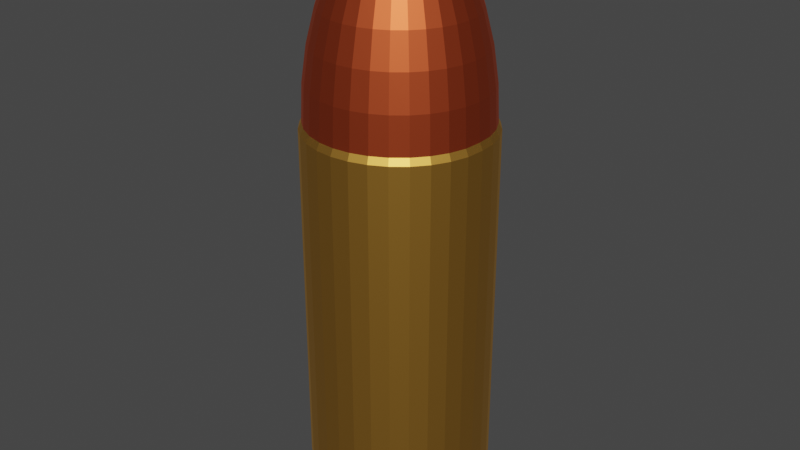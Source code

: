 # Source: bullet.blend  (saved by Blender 2.90.8; exported with 4.5.12 LTS)
import bpy
from mathutils import Matrix  # noqa: F401  (used for matrix-valued properties, if any)

bpy.ops.wm.read_factory_settings(use_empty=True)
scene = bpy.context.scene
scene.name = 'Scene'

# ---- collections
col_collection = bpy.data.collections.new('Collection'); scene.collection.children.link(col_collection)

# ---- materials (node trees are filled in below, after node groups)
mat_material_001 = bpy.data.materials.new('Material.001')
mat_material_001.use_transparent_shadow = False
mat_material_002 = bpy.data.materials.new('Material.002')
mat_material_002.use_transparent_shadow = False
mat_material_003 = bpy.data.materials.new('Material.003')
mat_material_003.use_transparent_shadow = False

# ---- material node trees
mat_material_001.use_nodes = True; mat_material_001.node_tree.nodes.clear()
_N = mat_material_001.node_tree.nodes; _L = mat_material_001.node_tree.links
n0 = _N.new('ShaderNodeBsdfPrincipled'); n0.name = 'Principled BSDF'; n0.location = (10, 300)
n0.distribution = 'GGX'
n0.subsurface_method = 'BURLEY'
n0.inputs[0].default_value = (0.8, 0.411, 0.07429, 1.0)
n0.inputs[1].default_value = 1.0
n0.inputs[3].default_value = 1.45
n0.inputs[27].default_value = (0.0, 0.0, 0.0, 1.0)
n0.inputs[28].default_value = 1.0
n1 = _N.new('ShaderNodeOutputMaterial'); n1.name = 'Material Output'; n1.location = (300, 300)
_L.new(n0.outputs[0], n1.inputs[0])
n1.is_active_output = True
mat_material_002.use_nodes = True; mat_material_002.node_tree.nodes.clear()
_N = mat_material_002.node_tree.nodes; _L = mat_material_002.node_tree.links
n0 = _N.new('ShaderNodeBsdfPrincipled'); n0.name = 'Principled BSDF'; n0.location = (10, 300)
n0.distribution = 'GGX'
n0.subsurface_method = 'BURLEY'
n0.inputs[1].default_value = 1.0
n0.inputs[3].default_value = 1.45
n0.inputs[27].default_value = (0.0, 0.0, 0.0, 1.0)
n0.inputs[28].default_value = 1.0
n1 = _N.new('ShaderNodeOutputMaterial'); n1.name = 'Material Output'; n1.location = (300, 300)
_L.new(n0.outputs[0], n1.inputs[0])
n1.is_active_output = True
mat_material_003.use_nodes = True; mat_material_003.node_tree.nodes.clear()
_N = mat_material_003.node_tree.nodes; _L = mat_material_003.node_tree.links
n0 = _N.new('ShaderNodeBsdfPrincipled'); n0.name = 'Principled BSDF'; n0.location = (10, 300)
n0.distribution = 'GGX'
n0.subsurface_method = 'BURLEY'
n0.inputs[0].default_value = (0.8, 0.1297, 0.04404, 1.0)
n0.inputs[1].default_value = 1.0
n0.inputs[3].default_value = 1.45
n0.inputs[27].default_value = (0.0, 0.0, 0.0, 1.0)
n0.inputs[28].default_value = 1.0
n1 = _N.new('ShaderNodeOutputMaterial'); n1.name = 'Material Output'; n1.location = (300, 300)
_L.new(n0.outputs[0], n1.inputs[0])
n1.is_active_output = True

# ---- world
world_world = bpy.data.worlds.new('World'); scene.world = world_world
world_world.use_nodes = True; world_world.node_tree.nodes.clear()
_N = world_world.node_tree.nodes; _L = world_world.node_tree.links
n0 = _N.new('ShaderNodeOutputWorld'); n0.name = 'World Output'; n0.location = (300, 300)
n1 = _N.new('ShaderNodeBackground'); n1.name = 'Background'; n1.location = (10, 300)
n1.inputs[0].default_value = (0.05088, 0.05088, 0.05088, 1.0)
_L.new(n1.outputs[0], n0.inputs[0])
n0.is_active_output = True
world_world.color = (0.05088, 0.05088, 0.05088)
world_world.use_sun_shadow = False
world_world.sun_shadow_jitter_overblur = 0.0

# ---- meshes
me_cylinder = bpy.data.meshes.new('Cylinder')
me_cylinder.from_pydata([(4.258e-08, 0.2049, -0.4834), (4.258e-08, 0.2049, 0.3128), (0.03998, 0.201, -0.4834), (0.03998, 0.201, 0.3128), (0.07843, 0.1893, -0.4834), (0.07843, 0.1893, 0.3128), (0.1139, 0.1704, -0.4834), (0.1139, 0.1704, 0.3128), (0.1449, 0.1449, -0.4834), (0.1449, 0.1449, 0.3128), (0.1704, 0.1139, -0.4834), (0.1704, 0.1139, 0.3128), (0.1893, 0.07843, -0.4834), (0.1893, 0.07843, 0.3128), (0.201, 0.03998, -0.4834), (0.201, 0.03998, 0.3128), (0.2049, 2.687e-07, -0.4834), (0.201, -0.03998, -0.4834), (0.201, -0.03998, 0.3128), (0.1893, -0.07843, -0.4834), (0.1893, -0.07843, 0.3128), (0.1704, -0.1139, -0.4834), (0.1704, -0.1139, 0.3128), (0.1449, -0.1449, -0.4834), (0.1449, -0.1449, 0.3128), (0.1139, -0.1704, -0.4834), (0.1139, -0.1704, 0.3128), (0.07843, -0.1893, -0.4834), (0.07843, -0.1893, 0.3128), (0.03998, -0.201, -0.4834), (0.03998, -0.201, 0.3128), (-2.42e-08, -0.2049, -0.4834), (-2.42e-08, -0.2049, 0.3128), (-0.03998, -0.201, -0.4834), (-0.03998, -0.201, 0.3128), (-0.07843, -0.1893, -0.4834), (-0.07843, -0.1893, 0.3128), (-0.1139, -0.1704, -0.4834), (-0.1139, -0.1704, 0.3128), (-0.1449, -0.1449, -0.4834), (-0.1449, -0.1449, 0.3128), (-0.1704, -0.1139, -0.4834), (-0.1704, -0.1139, 0.3128), (-0.1893, -0.07843, -0.4834), (-0.1893, -0.07843, 0.3128), (-0.201, -0.03998, -0.4834), (-0.201, -0.03998, 0.3128), (-0.2049, 4.511e-07, -0.4834), (-0.201, 0.03998, -0.4834), (-0.201, 0.03998, 0.3128), (-0.1893, 0.07843, -0.4834), (-0.1893, 0.07843, 0.3128), (-0.1704, 0.1139, -0.4834), (-0.1704, 0.1139, 0.3128), (-0.1449, 0.1449, -0.4834), (-0.1449, 0.1449, 0.3128), (-0.1139, 0.1704, -0.4834), (-0.1139, 0.1704, 0.3128), (-0.07843, 0.1893, -0.4834), (-0.07843, 0.1893, 0.3128), (-0.03998, 0.201, -0.4834), (-0.03998, 0.201, 0.3128), (0.2049, -2.372e-07, 0.3139), (0.03998, 0.201, -0.5699), (0.07843, 0.1893, -0.5699), (0.1139, 0.1704, -0.5699), (0.1449, 0.1449, -0.5699), (0.1704, 0.1139, -0.5699), (0.1893, 0.07843, -0.5699), (0.201, 0.03998, -0.5699), (0.2049, 2.69e-07, -0.5699), (0.201, -0.03998, -0.5699), (0.1893, -0.07843, -0.5699), (0.1704, -0.1139, -0.5699), (0.1449, -0.1449, -0.5699), (0.1139, -0.1704, -0.5699), (0.07843, -0.1893, -0.5699), (0.03998, -0.201, -0.5699), (-1.594e-08, -0.2049, -0.5699), (-0.03998, -0.201, -0.5699), (-0.07843, -0.1893, -0.5699), (-0.1139, -0.1704, -0.5699), (-0.1449, -0.1449, -0.5699), (-0.1704, -0.1139, -0.5699), (-0.1893, -0.07843, -0.5699), (-0.201, -0.03998, -0.5699), (-0.2049, 4.514e-07, -0.5699), (-0.201, 0.03998, -0.5699), (-0.1893, 0.07843, -0.5699), (-0.1704, 0.1139, -0.5699), (-0.1449, 0.1449, -0.5699), (-0.1139, 0.1704, -0.5699), (-0.07843, 0.1893, -0.5699), (5.084e-08, 0.2049, -0.5699), (-0.03998, 0.201, -0.5699), (-0.03998, 0.201, -0.5496), (-0.07843, 0.1893, -0.5496), (-0.1139, 0.1704, -0.5496), (-0.1449, 0.1449, -0.5496), (-0.1704, 0.1139, -0.5496), (-0.1893, 0.07843, -0.5496), (-0.201, 0.03998, -0.5496), (-0.2049, 4.514e-07, -0.5496), (-0.201, -0.03998, -0.5496), (-0.1893, -0.07843, -0.5496), (-0.1704, -0.1139, -0.5496), (-0.1449, -0.1449, -0.5496), (-0.1139, -0.1704, -0.5496), (-0.07843, -0.1893, -0.5496), (-0.03998, -0.201, -0.5496), (-1.738e-08, -0.2049, -0.5496), (0.03998, -0.201, -0.5496), (0.07843, -0.1893, -0.5496), (0.1139, -0.1704, -0.5496), (0.1449, -0.1449, -0.5496), (0.1704, -0.1139, -0.5496), (0.1893, -0.07843, -0.5496), (0.201, -0.03998, -0.5496), (0.2049, 2.69e-07, -0.5496), (0.201, 0.03998, -0.5496), (0.1893, 0.07843, -0.5496), (0.1704, 0.1139, -0.5496), (0.1449, 0.1449, -0.5496), (0.1139, 0.1704, -0.5496), (0.07843, 0.1893, -0.5496), (0.03998, 0.201, -0.5496), (4.94e-08, 0.2049, -0.5496), (0.03734, 0.1877, -0.5305), (0.07325, 0.1768, -0.5305), (0.1063, 0.1592, -0.5305), (0.1353, 0.1353, -0.5305), (0.1591, 0.1063, -0.5305), (0.1768, 0.07325, -0.5305), (0.1877, 0.03734, -0.5305), (0.1914, 2.721e-07, -0.5305), (0.1877, -0.03734, -0.5305), (0.1768, -0.07325, -0.5305), (0.1591, -0.1063, -0.5305), (0.1353, -0.1353, -0.5305), (0.1063, -0.1591, -0.5305), (0.07325, -0.1768, -0.5305), (0.03734, -0.1877, -0.5305), (-0.2049, -1.883e-07, 0.3139), (-1.157e-08, -0.1914, -0.5305), (-0.03734, -0.1877, -0.5305), (-0.07325, -0.1768, -0.5305), (-0.1063, -0.1591, -0.5305), (-0.1353, -0.1353, -0.5305), (-0.1591, -0.1063, -0.5305), (-0.1768, -0.07325, -0.5305), (-0.1877, -0.03734, -0.5305), (-0.1914, 4.425e-07, -0.5305), (-0.1877, 0.03734, -0.5305), (-0.1768, 0.07325, -0.5305), (-0.1591, 0.1063, -0.5305), (-0.1353, 0.1353, -0.5305), (-0.1063, 0.1592, -0.5305), (-0.07325, 0.1768, -0.5305), (5.08e-08, 0.1914, -0.5305), (-0.03734, 0.1877, -0.5305), (-0.03734, 0.1877, -0.5089), (-0.07325, 0.1768, -0.5089), (-0.1063, 0.1592, -0.5089), (-0.1353, 0.1353, -0.5089), (-0.1591, 0.1063, -0.5089), (-0.1768, 0.07325, -0.5089), (-0.1877, 0.03734, -0.5089), (-0.1914, 4.425e-07, -0.5089), (-0.1877, -0.03734, -0.5089), (-0.1768, -0.07325, -0.5089), (-0.1591, -0.1063, -0.5089), (-0.1353, -0.1353, -0.5089), (-0.1063, -0.1591, -0.5089), (-0.07325, -0.1768, -0.5089), (-0.03734, -0.1877, -0.5089), (-1.632e-08, -0.1914, -0.5089), (0.03734, -0.1877, -0.5089), (0.07325, -0.1768, -0.5089), (0.1063, -0.1591, -0.5089), (0.1353, -0.1353, -0.5089), (0.1591, -0.1063, -0.5089), (0.1768, -0.07325, -0.5089), (0.1877, -0.03734, -0.5089), (0.1914, 2.721e-07, -0.5089), (0.1877, 0.03734, -0.5089), (0.1768, 0.07325, -0.5089), (0.1591, 0.1063, -0.5089), (0.1353, 0.1353, -0.5089), (0.1063, 0.1592, -0.5089), (0.07325, 0.1768, -0.5089), (0.03734, 0.1877, -0.5089), (4.605e-08, 0.1914, -0.5089), (0.03853, 0.1937, 0.3274), (3.785e-08, 0.1975, 0.3274), (0.07557, 0.1825, 0.3274), (0.1097, 0.1642, 0.3274), (0.1396, 0.1396, 0.3274), (0.1642, 0.1097, 0.3274), (0.1825, 0.07557, 0.3274), (0.1937, 0.03853, 0.3274), (0.1825, -0.07557, 0.3274), (0.1937, -0.03853, 0.3274), (0.1642, -0.1097, 0.3274), (0.1396, -0.1396, 0.3274), (0.1097, -0.1642, 0.3274), (0.07557, -0.1825, 0.3274), (0.03853, -0.1937, 0.3274), (-2.65e-08, -0.1975, 0.3274), (-0.03853, -0.1937, 0.3274), (-0.07557, -0.1825, 0.3274), (-0.1097, -0.1642, 0.3274), (-0.1396, -0.1396, 0.3274), (-0.1642, -0.1097, 0.3274), (-0.1825, -0.07557, 0.3274), (-0.1937, -0.03853, 0.3274), (-0.1825, 0.07557, 0.3274), (-0.1937, 0.03853, 0.3274), (-0.1642, 0.1097, 0.3274), (-0.1396, 0.1396, 0.3274), (-0.1097, 0.1642, 0.3274), (-0.07557, 0.1825, 0.3274), (-0.03853, 0.1937, 0.3274), (7.718e-08, 0.03853, 0.7374), (7.718e-08, 0.07557, 0.7136), (7.718e-08, 0.1097, 0.6751), (7.718e-08, 0.1396, 0.6232), (7.718e-08, 0.1642, 0.56), (7.718e-08, 0.1825, 0.4879), (7.718e-08, 0.1937, 0.4097), (0.007516, 0.03779, 0.7374), (0.01474, 0.07412, 0.7136), (0.0214, 0.1076, 0.6751), (0.02724, 0.137, 0.6232), (0.03203, 0.161, 0.56), (0.03559, 0.1789, 0.4879), (0.03779, 0.19, 0.4097), (0.01474, 0.03559, 0.7374), (0.02892, 0.06982, 0.7136), (0.04199, 0.1014, 0.6751), (0.05344, 0.129, 0.6232), (0.06284, 0.1517, 0.56), (0.06982, 0.1686, 0.4879), (0.07412, 0.1789, 0.4097), (0.0214, 0.03203, 0.7374), (0.04199, 0.06284, 0.7136), (0.06096, 0.09123, 0.6751), (0.07758, 0.1161, 0.6232), (0.09123, 0.1365, 0.56), (0.1014, 0.1517, 0.4879), (0.1076, 0.161, 0.4097), (0.02724, 0.02724, 0.7374), (0.05344, 0.05344, 0.7136), (0.07758, 0.07758, 0.6751), (0.09874, 0.09874, 0.6232), (0.1161, 0.1161, 0.56), (0.129, 0.129, 0.4879), (0.137, 0.137, 0.4097), (0.03203, 0.0214, 0.7374), (0.06284, 0.04199, 0.7136), (0.09123, 0.06096, 0.6751), (0.1161, 0.07758, 0.6232), (0.1365, 0.09123, 0.56), (0.1517, 0.1014, 0.4879), (0.161, 0.1076, 0.4097), (0.03559, 0.01474, 0.7374), (0.06982, 0.02892, 0.7136), (0.1014, 0.04199, 0.6751), (0.129, 0.05344, 0.6232), (0.1517, 0.06284, 0.56), (0.1686, 0.06982, 0.4879), (0.1789, 0.07412, 0.4097), (0.03779, 0.007516, 0.7374), (0.07412, 0.01474, 0.7136), (0.1076, 0.0214, 0.6751), (0.137, 0.02724, 0.6232), (0.161, 0.03203, 0.56), (0.1789, 0.03559, 0.4879), (0.19, 0.03779, 0.4097), (0.03853, -2.231e-07, 0.7374), (0.07557, -2.216e-07, 0.7136), (0.1097, -2.201e-07, 0.6751), (0.1396, -2.216e-07, 0.6232), (0.1642, -2.246e-07, 0.56), (0.1825, -2.128e-07, 0.4879), (0.1937, -2.363e-07, 0.4097), (0.1975, -2.334e-07, 0.3283), (0.03779, -0.007517, 0.7374), (0.07412, -0.01474, 0.7136), (0.1076, -0.0214, 0.6751), (0.137, -0.02724, 0.6232), (0.161, -0.03203, 0.56), (0.1789, -0.03559, 0.4879), (0.19, -0.03779, 0.4097), (0.03559, -0.01474, 0.7374), (0.06982, -0.02892, 0.7136), (0.1014, -0.04199, 0.6751), (0.129, -0.05344, 0.6232), (0.1517, -0.06284, 0.56), (0.1686, -0.06982, 0.4879), (0.1789, -0.07412, 0.4097), (0.03203, -0.0214, 0.7374), (0.06284, -0.04199, 0.7136), (0.09123, -0.06096, 0.6751), (0.1161, -0.07758, 0.6232), (0.1365, -0.09123, 0.56), (0.1517, -0.1014, 0.4879), (0.161, -0.1076, 0.4097), (0.02724, -0.02724, 0.7374), (0.05344, -0.05344, 0.7136), (0.07758, -0.07758, 0.6751), (0.09874, -0.09874, 0.6232), (0.1161, -0.1161, 0.56), (0.129, -0.129, 0.4879), (0.137, -0.137, 0.4097), (0.0214, -0.03203, 0.7374), (0.04199, -0.06284, 0.7136), (0.06096, -0.09123, 0.6751), (0.07758, -0.1161, 0.6232), (0.09123, -0.1365, 0.56), (0.1014, -0.1517, 0.4879), (0.1076, -0.161, 0.4097), (0.01474, -0.03559, 0.7374), (0.02892, -0.06982, 0.7136), (0.04199, -0.1014, 0.6751), (0.05344, -0.129, 0.6232), (0.06284, -0.1517, 0.56), (0.06982, -0.1686, 0.4879), (0.07412, -0.1789, 0.4097), (0.007516, -0.03779, 0.7374), (0.01474, -0.07412, 0.7136), (0.0214, -0.1076, 0.6751), (0.02724, -0.137, 0.6232), (0.03203, -0.161, 0.56), (0.03559, -0.1789, 0.4879), (0.03779, -0.19, 0.4097), (7.575e-08, -0.03853, 0.7374), (8.532e-08, -0.07557, 0.7136), (8.237e-08, -0.1097, 0.6751), (7.207e-08, -0.1396, 0.6232), (6.03e-08, -0.1642, 0.56), (8.973e-08, -0.1825, 0.4879), (6.03e-08, -0.1937, 0.4097), (-0.007516, -0.03779, 0.7374), (-0.01474, -0.07412, 0.7136), (-0.0214, -0.1076, 0.6751), (-0.02724, -0.137, 0.6232), (-0.03203, -0.161, 0.56), (-0.03559, -0.1789, 0.4879), (-0.03779, -0.19, 0.4097), (-0.01474, -0.03559, 0.7374), (-0.02892, -0.06982, 0.7136), (-0.04199, -0.1014, 0.6751), (-0.05344, -0.129, 0.6232), (-0.06284, -0.1517, 0.56), (-0.06982, -0.1686, 0.4879), (-0.07412, -0.1789, 0.4097), (-0.0214, -0.03203, 0.7374), (-0.04199, -0.06284, 0.7136), (-0.06096, -0.09123, 0.6751), (-0.07758, -0.1161, 0.6232), (-0.09123, -0.1365, 0.56), (-0.1014, -0.1517, 0.4879), (-0.1076, -0.161, 0.4097), (3.168e-08, -2.684e-07, 0.7454), (-0.02724, -0.02724, 0.7374), (-0.05344, -0.05344, 0.7136), (-0.07758, -0.07758, 0.6751), (-0.09874, -0.09874, 0.6232), (-0.1161, -0.1161, 0.56), (-0.129, -0.129, 0.4879), (-0.137, -0.137, 0.4097), (-0.03203, -0.0214, 0.7374), (-0.06284, -0.04199, 0.7136), (-0.09123, -0.06096, 0.6751), (-0.1161, -0.07758, 0.6232), (-0.1365, -0.09123, 0.56), (-0.1517, -0.1014, 0.4879), (-0.161, -0.1076, 0.4097), (-0.03559, -0.01474, 0.7374), (-0.06982, -0.02892, 0.7136), (-0.1014, -0.04199, 0.6751), (-0.129, -0.05344, 0.6232), (-0.1517, -0.06284, 0.56), (-0.1686, -0.06982, 0.4879), (-0.1789, -0.07412, 0.4097), (-0.03779, -0.007517, 0.7374), (-0.07412, -0.01474, 0.7136), (-0.1076, -0.0214, 0.6751), (-0.137, -0.02724, 0.6232), (-0.161, -0.03203, 0.56), (-0.1789, -0.03559, 0.4879), (-0.19, -0.03779, 0.4097), (-0.03853, -2.201e-07, 0.7374), (-0.07557, -2.143e-07, 0.7136), (-0.1097, -2.143e-07, 0.6751), (-0.1396, -1.951e-07, 0.6232), (-0.1642, -1.863e-07, 0.56), (-0.1825, -2.216e-07, 0.4879), (-0.1937, -1.775e-07, 0.4097), (-0.1975, -1.863e-07, 0.3283), (-0.03779, 0.007516, 0.7374), (-0.07412, 0.01474, 0.7136), (-0.1076, 0.0214, 0.6751), (-0.137, 0.02724, 0.6232), (-0.161, 0.03203, 0.56), (-0.1789, 0.03559, 0.4879), (-0.19, 0.03779, 0.4097), (-0.03559, 0.01474, 0.7374), (-0.06982, 0.02892, 0.7136), (-0.1014, 0.04199, 0.6751), (-0.129, 0.05344, 0.6232), (-0.1517, 0.06284, 0.56), (-0.1686, 0.06982, 0.4879), (-0.1789, 0.07412, 0.4097), (-0.03203, 0.0214, 0.7374), (-0.06284, 0.04199, 0.7136), (-0.09123, 0.06095, 0.6751), (-0.1161, 0.07758, 0.6232), (-0.1365, 0.09123, 0.56), (-0.1517, 0.1014, 0.4879), (-0.161, 0.1076, 0.4097), (-0.02724, 0.02724, 0.7374), (-0.05344, 0.05344, 0.7136), (-0.07758, 0.07758, 0.6751), (-0.09874, 0.09874, 0.6232), (-0.1161, 0.1161, 0.56), (-0.129, 0.129, 0.4879), (-0.137, 0.137, 0.4097), (-0.0214, 0.03203, 0.7374), (-0.04199, 0.06284, 0.7136), (-0.06096, 0.09123, 0.6751), (-0.07758, 0.1161, 0.6232), (-0.09123, 0.1365, 0.56), (-0.1014, 0.1517, 0.4879), (-0.1076, 0.161, 0.4097), (-0.01474, 0.03559, 0.7374), (-0.02892, 0.06982, 0.7136), (-0.04199, 0.1014, 0.6751), (-0.05344, 0.129, 0.6232), (-0.06284, 0.1517, 0.56), (-0.06982, 0.1686, 0.4879), (-0.07412, 0.1789, 0.4097), (-0.007516, 0.03779, 0.7374), (-0.01474, 0.07412, 0.7136), (-0.0214, 0.1076, 0.6751), (-0.02724, 0.137, 0.6232), (-0.03203, 0.161, 0.56), (-0.03559, 0.1789, 0.4879), (-0.03779, 0.19, 0.4097), (5.621e-08, 0.1496, -0.5699), (0.02919, 0.1467, -0.5699), (0.05726, 0.1382, -0.5699), (0.08312, 0.1244, -0.5699), (0.1058, 0.1058, -0.5699), (0.1244, 0.08312, -0.5699), (0.1382, 0.05726, -0.5699), (0.1467, 0.02919, -0.5699), (0.1496, 2.812e-07, -0.5699), (0.1467, -0.02919, -0.5699), (0.1382, -0.05726, -0.5699), (0.1244, -0.08312, -0.5699), (0.1058, -0.1058, -0.5699), (0.08312, -0.1244, -0.5699), (0.05726, -0.1382, -0.5699), (0.02919, -0.1467, -0.5699), (7.462e-09, -0.1496, -0.5699), (-0.02919, -0.1467, -0.5699), (-0.05726, -0.1382, -0.5699), (-0.08312, -0.1244, -0.5699), (-0.1058, -0.1058, -0.5699), (-0.1244, -0.08312, -0.5699), (-0.1382, -0.05726, -0.5699), (-0.1467, -0.02919, -0.5699), (-0.1496, 4.144e-07, -0.5699), (-0.1467, 0.02919, -0.5699), (-0.1382, 0.05726, -0.5699), (-0.1244, 0.08312, -0.5699), (-0.1058, 0.1058, -0.5699), (-0.08312, 0.1244, -0.5699), (-0.05726, 0.1382, -0.5699), (-0.02919, 0.1467, -0.5699)], [], [(0, 1, 3, 2), (2, 3, 5, 4), (4, 5, 7, 6), (6, 7, 9, 8), (8, 9, 11, 10), (10, 11, 13, 12), (12, 13, 15, 14), (14, 15, 62, 16), (16, 62, 18, 17), (17, 18, 20, 19), (19, 20, 22, 21), (21, 22, 24, 23), (23, 24, 26, 25), (25, 26, 28, 27), (27, 28, 30, 29), (29, 30, 32, 31), (31, 32, 34, 33), (33, 34, 36, 35), (35, 36, 38, 37), (37, 38, 40, 39), (39, 40, 42, 41), (41, 42, 44, 43), (43, 44, 46, 45), (45, 46, 142, 47), (47, 142, 49, 48), (48, 49, 51, 50), (50, 51, 53, 52), (52, 53, 55, 54), (54, 55, 57, 56), (56, 57, 59, 58), (228, 227, 234, 235), (58, 59, 61, 60), (60, 61, 1, 0), (4, 6, 188, 189), (99, 98, 90, 89), (112, 111, 77, 76), (125, 124, 64, 63), (98, 97, 91, 90), (111, 110, 78, 77), (124, 123, 65, 64), (97, 96, 92, 91), (110, 109, 79, 78), (123, 122, 66, 65), (96, 95, 94, 92), (109, 108, 80, 79), (122, 121, 67, 66), (95, 126, 93, 94), (108, 107, 81, 80), (121, 120, 68, 67), (107, 106, 82, 81), (120, 119, 69, 68), (106, 105, 83, 82), (119, 118, 70, 69), (105, 104, 84, 83), (118, 117, 71, 70), (104, 103, 85, 84), (117, 116, 72, 71), (103, 102, 86, 85), (116, 115, 73, 72), (102, 101, 87, 86), (115, 114, 74, 73), (101, 100, 88, 87), (114, 113, 75, 74), (100, 99, 89, 88), (113, 112, 76, 75), (67, 68, 455, 454), (133, 134, 118, 119), (147, 148, 105, 106), (132, 133, 119, 120), (146, 147, 106, 107), (131, 132, 120, 121), (145, 146, 107, 108), (159, 158, 126, 95), (130, 131, 121, 122), (144, 145, 108, 109), (157, 159, 95, 96), (129, 130, 122, 123), (143, 144, 109, 110), (156, 157, 96, 97), (128, 129, 123, 124), (141, 143, 110, 111), (155, 156, 97, 98), (127, 128, 124, 125), (140, 141, 111, 112), (154, 155, 98, 99), (158, 127, 125, 126), (139, 140, 112, 113), (153, 154, 99, 100), (138, 139, 113, 114), (152, 153, 100, 101), (137, 138, 114, 115), (151, 152, 101, 102), (136, 137, 115, 116), (150, 151, 102, 103), (135, 136, 116, 117), (149, 150, 103, 104), (134, 135, 117, 118), (126, 125, 63, 93), (170, 169, 149, 148), (183, 182, 135, 134), (169, 168, 150, 149), (182, 181, 136, 135), (168, 167, 151, 150), (181, 180, 137, 136), (167, 166, 152, 151), (180, 179, 138, 137), (166, 165, 153, 152), (179, 178, 139, 138), (165, 164, 154, 153), (178, 177, 140, 139), (191, 190, 127, 158), (164, 163, 155, 154), (177, 176, 141, 140), (190, 189, 128, 127), (163, 162, 156, 155), (176, 175, 143, 141), (189, 188, 129, 128), (162, 161, 157, 156), (175, 174, 144, 143), (188, 187, 130, 129), (161, 160, 159, 157), (174, 173, 145, 144), (187, 186, 131, 130), (160, 191, 158, 159), (173, 172, 146, 145), (186, 185, 132, 131), (172, 171, 147, 146), (185, 184, 133, 132), (171, 170, 148, 147), (148, 149, 104, 105), (50, 52, 164, 165), (31, 33, 174, 175), (12, 14, 184, 185), (58, 60, 160, 161), (39, 41, 170, 171), (21, 23, 179, 180), (2, 4, 189, 190), (48, 50, 165, 166), (29, 31, 175, 176), (10, 12, 185, 186), (56, 58, 161, 162), (37, 39, 171, 172), (19, 21, 180, 181), (47, 48, 166, 167), (0, 2, 190, 191), (45, 47, 167, 168), (27, 29, 176, 177), (8, 10, 186, 187), (54, 56, 162, 163), (35, 37, 172, 173), (17, 19, 181, 182), (43, 45, 168, 169), (25, 27, 177, 178), (6, 8, 187, 188), (16, 17, 182, 183), (52, 54, 163, 164), (33, 35, 173, 174), (14, 16, 183, 184), (60, 0, 191, 160), (41, 43, 169, 170), (23, 25, 178, 179), (184, 183, 134, 133), (34, 32, 207, 208), (15, 13, 198, 199), (18, 62, 285, 201), (61, 59, 220, 221), (42, 40, 211, 212), (24, 22, 202, 203), (5, 3, 192, 194), (51, 49, 216, 215), (62, 15, 199, 285), (32, 30, 206, 207), (13, 11, 197, 198), (59, 57, 219, 220), (40, 38, 210, 211), (22, 20, 200, 202), (3, 1, 193, 192), (30, 28, 205, 206), (11, 9, 196, 197), (57, 55, 218, 219), (38, 36, 209, 210), (20, 18, 201, 200), (46, 44, 213, 214), (28, 26, 204, 205), (9, 7, 195, 196), (55, 53, 217, 218), (36, 34, 208, 209), (49, 142, 399, 216), (1, 61, 221, 193), (44, 42, 212, 213), (26, 24, 203, 204), (7, 5, 194, 195), (53, 51, 215, 217), (142, 46, 214, 399), (193, 228, 235, 192), (222, 363, 229), (223, 222, 229, 230), (224, 223, 230, 231), (225, 224, 231, 232), (226, 225, 232, 233), (227, 226, 233, 234), (234, 233, 240, 241), (235, 234, 241, 242), (192, 235, 242, 194), (229, 363, 236), (230, 229, 236, 237), (231, 230, 237, 238), (232, 231, 238, 239), (233, 232, 239, 240), (237, 236, 243, 244), (238, 237, 244, 245), (239, 238, 245, 246), (240, 239, 246, 247), (241, 240, 247, 248), (242, 241, 248, 249), (194, 242, 249, 195), (236, 363, 243), (248, 247, 254, 255), (249, 248, 255, 256), (195, 249, 256, 196), (243, 363, 250), (244, 243, 250, 251), (245, 244, 251, 252), (246, 245, 252, 253), (247, 246, 253, 254), (252, 251, 258, 259), (253, 252, 259, 260), (254, 253, 260, 261), (255, 254, 261, 262), (256, 255, 262, 263), (196, 256, 263, 197), (250, 363, 257), (251, 250, 257, 258), (263, 262, 269, 270), (197, 263, 270, 198), (257, 363, 264), (258, 257, 264, 265), (259, 258, 265, 266), (260, 259, 266, 267), (261, 260, 267, 268), (262, 261, 268, 269), (267, 266, 273, 274), (268, 267, 274, 275), (269, 268, 275, 276), (270, 269, 276, 277), (198, 270, 277, 199), (264, 363, 271), (265, 264, 271, 272), (266, 265, 272, 273), (199, 277, 284, 285), (271, 363, 278), (272, 271, 278, 279), (273, 272, 279, 280), (274, 273, 280, 281), (275, 274, 281, 282), (276, 275, 282, 283), (277, 276, 283, 284), (281, 280, 288, 289), (282, 281, 289, 290), (283, 282, 290, 291), (284, 283, 291, 292), (285, 284, 292, 201), (278, 363, 286), (279, 278, 286, 287), (280, 279, 287, 288), (201, 292, 299, 200), (286, 363, 293), (287, 286, 293, 294), (288, 287, 294, 295), (289, 288, 295, 296), (290, 289, 296, 297), (291, 290, 297, 298), (292, 291, 298, 299), (297, 296, 303, 304), (298, 297, 304, 305), (299, 298, 305, 306), (200, 299, 306, 202), (293, 363, 300), (294, 293, 300, 301), (295, 294, 301, 302), (296, 295, 302, 303), (300, 363, 307), (301, 300, 307, 308), (302, 301, 308, 309), (303, 302, 309, 310), (304, 303, 310, 311), (305, 304, 311, 312), (306, 305, 312, 313), (202, 306, 313, 203), (311, 310, 317, 318), (312, 311, 318, 319), (313, 312, 319, 320), (203, 313, 320, 204), (307, 363, 314), (308, 307, 314, 315), (309, 308, 315, 316), (310, 309, 316, 317), (315, 314, 321, 322), (316, 315, 322, 323), (317, 316, 323, 324), (318, 317, 324, 325), (319, 318, 325, 326), (320, 319, 326, 327), (204, 320, 327, 205), (314, 363, 321), (326, 325, 332, 333), (327, 326, 333, 334), (205, 327, 334, 206), (321, 363, 328), (322, 321, 328, 329), (323, 322, 329, 330), (324, 323, 330, 331), (325, 324, 331, 332), (330, 329, 336, 337), (331, 330, 337, 338), (332, 331, 338, 339), (333, 332, 339, 340), (334, 333, 340, 341), (206, 334, 341, 207), (328, 363, 335), (329, 328, 335, 336), (341, 340, 347, 348), (207, 341, 348, 208), (335, 363, 342), (336, 335, 342, 343), (337, 336, 343, 344), (338, 337, 344, 345), (339, 338, 345, 346), (340, 339, 346, 347), (344, 343, 350, 351), (345, 344, 351, 352), (346, 345, 352, 353), (347, 346, 353, 354), (348, 347, 354, 355), (208, 348, 355, 209), (342, 363, 349), (343, 342, 349, 350), (355, 354, 361, 362), (209, 355, 362, 210), (349, 363, 356), (350, 349, 356, 357), (351, 350, 357, 358), (352, 351, 358, 359), (353, 352, 359, 360), (354, 353, 360, 361), (359, 358, 366, 367), (360, 359, 367, 368), (361, 360, 368, 369), (362, 361, 369, 370), (210, 362, 370, 211), (356, 363, 364), (357, 356, 364, 365), (358, 357, 365, 366), (211, 370, 377, 212), (364, 363, 371), (365, 364, 371, 372), (366, 365, 372, 373), (367, 366, 373, 374), (368, 367, 374, 375), (369, 368, 375, 376), (370, 369, 376, 377), (374, 373, 380, 381), (375, 374, 381, 382), (376, 375, 382, 383), (377, 376, 383, 384), (212, 377, 384, 213), (371, 363, 378), (372, 371, 378, 379), (373, 372, 379, 380), (213, 384, 391, 214), (378, 363, 385), (379, 378, 385, 386), (380, 379, 386, 387), (381, 380, 387, 388), (382, 381, 388, 389), (383, 382, 389, 390), (384, 383, 390, 391), (389, 388, 395, 396), (390, 389, 396, 397), (391, 390, 397, 398), (214, 391, 398, 399), (385, 363, 392), (386, 385, 392, 393), (387, 386, 393, 394), (388, 387, 394, 395), (393, 392, 400, 401), (394, 393, 401, 402), (395, 394, 402, 403), (396, 395, 403, 404), (397, 396, 404, 405), (398, 397, 405, 406), (399, 398, 406, 216), (392, 363, 400), (405, 404, 411, 412), (406, 405, 412, 413), (216, 406, 413, 215), (400, 363, 407), (401, 400, 407, 408), (402, 401, 408, 409), (403, 402, 409, 410), (404, 403, 410, 411), (408, 407, 414, 415), (409, 408, 415, 416), (410, 409, 416, 417), (411, 410, 417, 418), (412, 411, 418, 419), (413, 412, 419, 420), (215, 413, 420, 217), (407, 363, 414), (419, 418, 425, 426), (420, 419, 426, 427), (217, 420, 427, 218), (414, 363, 421), (415, 414, 421, 422), (416, 415, 422, 423), (417, 416, 423, 424), (418, 417, 424, 425), (423, 422, 429, 430), (424, 423, 430, 431), (425, 424, 431, 432), (426, 425, 432, 433), (427, 426, 433, 434), (218, 427, 434, 219), (421, 363, 428), (422, 421, 428, 429), (434, 433, 440, 441), (219, 434, 441, 220), (428, 363, 435), (429, 428, 435, 436), (430, 429, 436, 437), (431, 430, 437, 438), (432, 431, 438, 439), (433, 432, 439, 440), (437, 436, 443, 444), (438, 437, 444, 445), (439, 438, 445, 446), (440, 439, 446, 447), (441, 440, 447, 448), (220, 441, 448, 221), (435, 363, 442), (436, 435, 442, 443), (448, 447, 227, 228), (221, 448, 228, 193), (442, 363, 222), (443, 442, 222, 223), (444, 443, 223, 224), (445, 444, 224, 225), (446, 445, 225, 226), (447, 446, 226, 227), (449, 450, 451, 452, 453, 454, 455, 456, 457, 458, 459, 460, 461, 462, 463, 464, 465, 466, 467, 468, 469, 470, 471, 472, 473, 474, 475, 476, 477, 478, 479, 480), (81, 82, 469, 468), (68, 69, 456, 455), (82, 83, 470, 469), (69, 70, 457, 456), (83, 84, 471, 470), (70, 71, 458, 457), (84, 85, 472, 471), (71, 72, 459, 458), (85, 86, 473, 472), (72, 73, 460, 459), (86, 87, 474, 473), (73, 74, 461, 460), (87, 88, 475, 474), (74, 75, 462, 461), (88, 89, 476, 475), (75, 76, 463, 462), (93, 63, 450, 449), (89, 90, 477, 476), (76, 77, 464, 463), (63, 64, 451, 450), (90, 91, 478, 477), (77, 78, 465, 464), (64, 65, 452, 451), (91, 92, 479, 478), (78, 79, 466, 465), (65, 66, 453, 452), (92, 94, 480, 479), (79, 80, 467, 466), (66, 67, 454, 453), (94, 93, 449, 480), (80, 81, 468, 467)])
me_cylinder.polygons.foreach_set('material_index', [0, 0, 0, 0, 0, 0, 0, 0, 0, 0, 0, 0, 0, 0, 0, 0, 0, 0, 0, 0, 0, 0, 0, 0, 0, 0, 0, 0, 0, 0, 2, 0, 0, 0, 0, 0, 0, 0, 0, 0, 0, 0, 0, 0, 0, 0, 0, 0, 0, 0, 0, 0, 0, 0, 0, 0, 0, 0, 0, 0, 0, 0, 0, 0, 0, 0, 0, 0, 0, 0, 0, 0, 0, 0, 0, 0, 0, 0, 0, 0, 0, 0, 0, 0, 0, 0, 0, 0, 0, 0, 0, 0, 0, 0, 0, 0, 0, 0, 0, 0, 0, 0, 0, 0, 0, 0, 0, 0, 0, 0, 0, 0, 0, 0, 0, 0, 0, 0, 0, 0, 0, 0, 0, 0, 0, 0, 0, 0, 0, 0, 0, 0, 0, 0, 0, 0, 0, 0, 0, 0, 0, 0, 0, 0, 0, 0, 0, 0, 0, 0, 0, 0, 0, 0, 0, 0, 0, 0, 0, 0, 0, 0, 0, 0, 0, 0, 0, 0, 0, 0, 0, 0, 0, 0, 0, 0, 0, 0, 0, 0, 0, 0, 0, 0, 0, 0, 0, 0, 0, 0, 0, 0, 0, 0, 2, 2, 2, 2, 2, 2, 2, 2, 2, 2, 2, 2, 2, 2, 2, 2, 2, 2, 2, 2, 2, 2, 2, 2, 2, 2, 2, 2, 2, 2, 2, 2, 2, 2, 2, 2, 2, 2, 2, 2, 2, 2, 2, 2, 2, 2, 2, 2, 2, 2, 2, 2, 2, 2, 2, 2, 2, 2, 2, 2, 2, 2, 2, 2, 2, 2, 2, 2, 2, 2, 2, 2, 2, 2, 2, 2, 2, 2, 2, 2, 2, 2, 2, 2, 2, 2, 2, 2, 2, 2, 2, 2, 2, 2, 2, 2, 2, 2, 2, 2, 2, 2, 2, 2, 2, 2, 2, 2, 2, 2, 2, 2, 2, 2, 2, 2, 2, 2, 2, 2, 2, 2, 2, 2, 2, 2, 2, 2, 2, 2, 2, 2, 2, 2, 2, 2, 2, 2, 2, 2, 2, 2, 2, 2, 2, 2, 2, 2, 2, 2, 2, 2, 2, 2, 2, 2, 2, 2, 2, 2, 2, 2, 2, 2, 2, 2, 2, 2, 2, 2, 2, 2, 2, 2, 2, 2, 2, 2, 2, 2, 2, 2, 2, 2, 2, 2, 2, 2, 2, 2, 2, 2, 2, 2, 2, 2, 2, 2, 2, 2, 2, 2, 2, 2, 2, 2, 2, 2, 2, 2, 2, 2, 2, 2, 2, 2, 2, 2, 2, 2, 2, 2, 2, 2, 2, 2, 2, 2, 2, 2, 2, 2, 2, 2, 2, 2, 2, 2, 2, 2, 2, 2, 2, 2, 2, 2, 2, 2, 2, 2, 2, 2, 2, 2, 2, 1, 0, 0, 0, 0, 0, 0, 0, 0, 0, 0, 0, 0, 0, 0, 0, 0, 0, 0, 0, 0, 0, 0, 0, 0, 0, 0, 0, 0, 0, 0, 0])
_uv = me_cylinder.uv_layers.new(name='UVMap')
_uv.uv.foreach_set('vector', [1.0, 0.5, 1.0, 1.0, 0.9688, 1.0, 0.9688, 0.5, 0.9688, 0.5, 0.9688, 1.0, 0.9375, 1.0, 0.9375, 0.5, 0.9375, 0.5, 0.9375, 1.0, 0.9062, 1.0, 0.9062, 0.5, 0.9062, 0.5, 0.9062, 1.0, 0.875, 1.0, 0.875, 0.5, 0.875, 0.5, 0.875, 1.0, 0.8438, 1.0, 0.8438, 0.5, 0.8438, 0.5, 0.8438, 1.0, 0.8125, 1.0, 0.8125, 0.5, 0.8125, 0.5, 0.8125, 1.0, 0.7812, 1.0, 0.7812, 0.5, 0.7812, 0.5, 0.7812, 1.0, 0.75, 1.0, 0.75, 0.5, 0.75, 0.5, 0.75, 1.0, 0.7188, 1.0, 0.7188, 0.5, 0.7188, 0.5, 0.7188, 1.0, 0.6875, 1.0, 0.6875, 0.5, 0.6875, 0.5, 0.6875, 1.0, 0.6562, 1.0, 0.6562, 0.5, 0.6562, 0.5, 0.6562, 1.0, 0.625, 1.0, 0.625, 0.5, 0.625, 0.5, 0.625, 1.0, 0.5938, 1.0, 0.5938, 0.5, 0.5938, 0.5, 0.5938, 1.0, 0.5625, 1.0, 0.5625, 0.5, 0.5625, 0.5, 0.5625, 1.0, 0.5312, 1.0, 0.5312, 0.5, 0.5312, 0.5, 0.5312, 1.0, 0.5, 1.0, 0.5, 0.5, 0.5, 0.5, 0.5, 1.0, 0.4688, 1.0, 0.4688, 0.5, 0.4688, 0.5, 0.4688, 1.0, 0.4375, 1.0, 0.4375, 0.5, 0.4375, 0.5, 0.4375, 1.0, 0.4062, 1.0, 0.4062, 0.5, 0.4062, 0.5, 0.4062, 1.0, 0.375, 1.0, 0.375, 0.5, 0.375, 0.5, 0.375, 1.0, 0.3438, 1.0, 0.3438, 0.5, 0.3438, 0.5, 0.3438, 1.0, 0.3125, 1.0, 0.3125, 0.5, 0.3125, 0.5, 0.3125, 1.0, 0.2812, 1.0, 0.2812, 0.5, 0.2812, 0.5, 0.2812, 1.0, 0.25, 1.0, 0.25, 0.5, 0.25, 0.5, 0.25, 1.0, 0.2188, 1.0, 0.2188, 0.5, 0.2188, 0.5, 0.2188, 1.0, 0.1875, 1.0, 0.1875, 0.5, 0.1875, 0.5, 0.1875, 1.0, 0.1562, 1.0, 0.1562, 0.5, 0.1562, 0.5, 0.1562, 1.0, 0.125, 1.0, 0.125, 0.5, 0.125, 0.5, 0.125, 1.0, 0.09375, 1.0, 0.09375, 0.5, 0.09375, 0.5, 0.09375, 1.0, 0.0625, 1.0, 0.0625, 0.5, 0.75, 0.5625, 0.75, 0.625, 0.7188, 0.625, 0.7188, 0.5625, 0.0625, 0.5, 0.0625, 1.0, 0.03125, 1.0, 0.03125, 0.5, 0.03125, 0.5, 0.03125, 1.0, 0.0, 1.0, 0.0, 0.5, 0.9375, 0.5, 0.9062, 0.5, 0.9062, 0.5, 0.9375, 0.5, 0.1562, 0.5, 0.125, 0.5, 0.125, 0.5, 0.1562, 0.5, 0.5625, 0.5, 0.5312, 0.5, 0.5312, 0.5, 0.5625, 0.5, 0.9688, 0.5, 0.9375, 0.5, 0.9375, 0.5, 0.9688, 0.5, 0.125, 0.5, 0.09375, 0.5, 0.09375, 0.5, 0.125, 0.5, 0.5312, 0.5, 0.5, 0.5, 0.5, 0.5, 0.5312, 0.5, 0.9375, 0.5, 0.9062, 0.5, 0.9062, 0.5, 0.9375, 0.5, 0.09375, 0.5, 0.0625, 0.5, 0.0625, 0.5, 0.09375, 0.5, 0.5, 0.5, 0.4688, 0.5, 0.4688, 0.5, 0.5, 0.5, 0.9062, 0.5, 0.875, 0.5, 0.875, 0.5, 0.9062, 0.5, 0.0625, 0.5, 0.03125, 0.5, 0.03125, 0.5, 0.0625, 0.5, 0.4688, 0.5, 0.4375, 0.5, 0.4375, 0.5, 0.4688, 0.5, 0.875, 0.5, 0.8438, 0.5, 0.8438, 0.5, 0.875, 0.5, 0.03125, 0.5, 0.0, 0.5, 0.0, 0.5, 0.03125, 0.5, 0.4375, 0.5, 0.4062, 0.5, 0.4062, 0.5, 0.4375, 0.5, 0.8438, 0.5, 0.8125, 0.5, 0.8125, 0.5, 0.8438, 0.5, 0.4062, 0.5, 0.375, 0.5, 0.375, 0.5, 0.4062, 0.5, 0.8125, 0.5, 0.7812, 0.5, 0.7812, 0.5, 0.8125, 0.5, 0.375, 0.5, 0.3438, 0.5, 0.3438, 0.5, 0.375, 0.5, 0.7812, 0.5, 0.75, 0.5, 0.75, 0.5, 0.7812, 0.5, 0.3438, 0.5, 0.3125, 0.5, 0.3125, 0.5, 0.3438, 0.5, 0.75, 0.5, 0.7188, 0.5, 0.7188, 0.5, 0.75, 0.5, 0.3125, 0.5, 0.2812, 0.5, 0.2812, 0.5, 0.3125, 0.5, 0.7188, 0.5, 0.6875, 0.5, 0.6875, 0.5, 0.7188, 0.5, 0.2812, 0.5, 0.25, 0.5, 0.25, 0.5, 0.2812, 0.5, 0.6875, 0.5, 0.6562, 0.5, 0.6562, 0.5, 0.6875, 0.5, 0.25, 0.5, 0.2188, 0.5, 0.2188, 0.5, 0.25, 0.5, 0.6562, 0.5, 0.625, 0.5, 0.625, 0.5, 0.6562, 0.5, 0.2188, 0.5, 0.1875, 0.5, 0.1875, 0.5, 0.2188, 0.5, 0.625, 0.5, 0.5938, 0.5, 0.5938, 0.5, 0.625, 0.5, 0.1875, 0.5, 0.1562, 0.5, 0.1562, 0.5, 0.1875, 0.5, 0.5938, 0.5, 0.5625, 0.5, 0.5625, 0.5, 0.5938, 0.5, 0.8438, 0.5, 0.8125, 0.5, 0.8125, 0.5, 0.8438, 0.5, 0.7812, 0.5, 0.75, 0.5, 0.75, 0.5, 0.7812, 0.5, 0.375, 0.5, 0.3438, 0.5, 0.3438, 0.5, 0.375, 0.5, 0.8125, 0.5, 0.7812, 0.5, 0.7812, 0.5, 0.8125, 0.5, 0.4062, 0.5, 0.375, 0.5, 0.375, 0.5, 0.4062, 0.5, 0.8438, 0.5, 0.8125, 0.5, 0.8125, 0.5, 0.8438, 0.5, 0.4375, 0.5, 0.4062, 0.5, 0.4062, 0.5, 0.4375, 0.5, 0.03125, 0.5, 0.0, 0.5, 0.0, 0.5, 0.03125, 0.5, 0.875, 0.5, 0.8438, 0.5, 0.8438, 0.5, 0.875, 0.5, 0.4688, 0.5, 0.4375, 0.5, 0.4375, 0.5, 0.4688, 0.5, 0.0625, 0.5, 0.03125, 0.5, 0.03125, 0.5, 0.0625, 0.5, 0.9062, 0.5, 0.875, 0.5, 0.875, 0.5, 0.9062, 0.5, 0.5, 0.5, 0.4688, 0.5, 0.4688, 0.5, 0.5, 0.5, 0.09375, 0.5, 0.0625, 0.5, 0.0625, 0.5, 0.09375, 0.5, 0.9375, 0.5, 0.9062, 0.5, 0.9062, 0.5, 0.9375, 0.5, 0.5312, 0.5, 0.5, 0.5, 0.5, 0.5, 0.5312, 0.5, 0.125, 0.5, 0.09375, 0.5, 0.09375, 0.5, 0.125, 0.5, 0.9688, 0.5, 0.9375, 0.5, 0.9375, 0.5, 0.9688, 0.5, 0.5625, 0.5, 0.5312, 0.5, 0.5312, 0.5, 0.5625, 0.5, 0.1562, 0.5, 0.125, 0.5, 0.125, 0.5, 0.1562, 0.5, 1.0, 0.5, 0.9688, 0.5, 0.9688, 0.5, 1.0, 0.5, 0.5938, 0.5, 0.5625, 0.5, 0.5625, 0.5, 0.5938, 0.5, 0.1875, 0.5, 0.1562, 0.5, 0.1562, 0.5, 0.1875, 0.5, 0.625, 0.5, 0.5938, 0.5, 0.5938, 0.5, 0.625, 0.5, 0.2188, 0.5, 0.1875, 0.5, 0.1875, 0.5, 0.2188, 0.5, 0.6562, 0.5, 0.625, 0.5, 0.625, 0.5, 0.6562, 0.5, 0.25, 0.5, 0.2188, 0.5, 0.2188, 0.5, 0.25, 0.5, 0.6875, 0.5, 0.6562, 0.5, 0.6562, 0.5, 0.6875, 0.5, 0.2812, 0.5, 0.25, 0.5, 0.25, 0.5, 0.2812, 0.5, 0.7188, 0.5, 0.6875, 0.5, 0.6875, 0.5, 0.7188, 0.5, 0.3125, 0.5, 0.2812, 0.5, 0.2812, 0.5, 0.3125, 0.5, 0.75, 0.5, 0.7188, 0.5, 0.7188, 0.5, 0.75, 0.5, 1.0, 0.5, 0.9688, 0.5, 0.9688, 0.5, 1.0, 0.5, 0.3438, 0.5, 0.3125, 0.5, 0.3125, 0.5, 0.3438, 0.5, 0.75, 0.5, 0.7188, 0.5, 0.7188, 0.5, 0.75, 0.5, 0.3125, 0.5, 0.2812, 0.5, 0.2812, 0.5, 0.3125, 0.5, 0.7188, 0.5, 0.6875, 0.5, 0.6875, 0.5, 0.7188, 0.5, 0.2812, 0.5, 0.25, 0.5, 0.25, 0.5, 0.2812, 0.5, 0.6875, 0.5, 0.6562, 0.5, 0.6562, 0.5, 0.6875, 0.5, 0.25, 0.5, 0.2188, 0.5, 0.2188, 0.5, 0.25, 0.5, 0.6562, 0.5, 0.625, 0.5, 0.625, 0.5, 0.6562, 0.5, 0.2188, 0.5, 0.1875, 0.5, 0.1875, 0.5, 0.2188, 0.5, 0.625, 0.5, 0.5938, 0.5, 0.5938, 0.5, 0.625, 0.5, 0.1875, 0.5, 0.1562, 0.5, 0.1562, 0.5, 0.1875, 0.5, 0.5938, 0.5, 0.5625, 0.5, 0.5625, 0.5, 0.5938, 0.5, 1.0, 0.5, 0.9688, 0.5, 0.9688, 0.5, 1.0, 0.5, 0.1562, 0.5, 0.125, 0.5, 0.125, 0.5, 0.1562, 0.5, 0.5625, 0.5, 0.5312, 0.5, 0.5312, 0.5, 0.5625, 0.5, 0.9688, 0.5, 0.9375, 0.5, 0.9375, 0.5, 0.9688, 0.5, 0.125, 0.5, 0.09375, 0.5, 0.09375, 0.5, 0.125, 0.5, 0.5312, 0.5, 0.5, 0.5, 0.5, 0.5, 0.5312, 0.5, 0.9375, 0.5, 0.9062, 0.5, 0.9062, 0.5, 0.9375, 0.5, 0.09375, 0.5, 0.0625, 0.5, 0.0625, 0.5, 0.09375, 0.5, 0.5, 0.5, 0.4688, 0.5, 0.4688, 0.5, 0.5, 0.5, 0.9062, 0.5, 0.875, 0.5, 0.875, 0.5, 0.9062, 0.5, 0.0625, 0.5, 0.03125, 0.5, 0.03125, 0.5, 0.0625, 0.5, 0.4688, 0.5, 0.4375, 0.5, 0.4375, 0.5, 0.4688, 0.5, 0.875, 0.5, 0.8438, 0.5, 0.8438, 0.5, 0.875, 0.5, 0.03125, 0.5, 0.0, 0.5, 0.0, 0.5, 0.03125, 0.5, 0.4375, 0.5, 0.4062, 0.5, 0.4062, 0.5, 0.4375, 0.5, 0.8438, 0.5, 0.8125, 0.5, 0.8125, 0.5, 0.8438, 0.5, 0.4062, 0.5, 0.375, 0.5, 0.375, 0.5, 0.4062, 0.5, 0.8125, 0.5, 0.7812, 0.5, 0.7812, 0.5, 0.8125, 0.5, 0.375, 0.5, 0.3438, 0.5, 0.3438, 0.5, 0.375, 0.5, 0.3438, 0.5, 0.3125, 0.5, 0.3125, 0.5, 0.3438, 0.5, 0.1875, 0.5, 0.1562, 0.5, 0.1562, 0.5, 0.1875, 0.5, 0.5, 0.5, 0.4688, 0.5, 0.4688, 0.5, 0.5, 0.5, 0.8125, 0.5, 0.7812, 0.5, 0.7812, 0.5, 0.8125, 0.5, 0.0625, 0.5, 0.03125, 0.5, 0.03125, 0.5, 0.0625, 0.5, 0.375, 0.5, 0.3438, 0.5, 0.3438, 0.5, 0.375, 0.5, 0.6562, 0.5, 0.625, 0.5, 0.625, 0.5, 0.6562, 0.5, 0.9688, 0.5, 0.9375, 0.5, 0.9375, 0.5, 0.9688, 0.5, 0.2188, 0.5, 0.1875, 0.5, 0.1875, 0.5, 0.2188, 0.5, 0.5312, 0.5, 0.5, 0.5, 0.5, 0.5, 0.5312, 0.5, 0.8438, 0.5, 0.8125, 0.5, 0.8125, 0.5, 0.8438, 0.5, 0.09375, 0.5, 0.0625, 0.5, 0.0625, 0.5, 0.09375, 0.5, 0.4062, 0.5, 0.375, 0.5, 0.375, 0.5, 0.4062, 0.5, 0.6875, 0.5, 0.6562, 0.5, 0.6562, 0.5, 0.6875, 0.5, 0.25, 0.5, 0.2188, 0.5, 0.2188, 0.5, 0.25, 0.5, 1.0, 0.5, 0.9688, 0.5, 0.9688, 0.5, 1.0, 0.5, 0.2812, 0.5, 0.25, 0.5, 0.25, 0.5, 0.2812, 0.5, 0.5625, 0.5, 0.5312, 0.5, 0.5312, 0.5, 0.5625, 0.5, 0.875, 0.5, 0.8438, 0.5, 0.8438, 0.5, 0.875, 0.5, 0.125, 0.5, 0.09375, 0.5, 0.09375, 0.5, 0.125, 0.5, 0.4375, 0.5, 0.4062, 0.5, 0.4062, 0.5, 0.4375, 0.5, 0.7188, 0.5, 0.6875, 0.5, 0.6875, 0.5, 0.7188, 0.5, 0.3125, 0.5, 0.2812, 0.5, 0.2812, 0.5, 0.3125, 0.5, 0.5938, 0.5, 0.5625, 0.5, 0.5625, 0.5, 0.5938, 0.5, 0.9062, 0.5, 0.875, 0.5, 0.875, 0.5, 0.9062, 0.5, 0.75, 0.5, 0.7188, 0.5, 0.7188, 0.5, 0.75, 0.5, 0.1562, 0.5, 0.125, 0.5, 0.125, 0.5, 0.1562, 0.5, 0.4688, 0.5, 0.4375, 0.5, 0.4375, 0.5, 0.4688, 0.5, 0.7812, 0.5, 0.75, 0.5, 0.75, 0.5, 0.7812, 0.5, 0.03125, 0.5, 0.0, 0.5, 0.0, 0.5, 0.03125, 0.5, 0.3438, 0.5, 0.3125, 0.5, 0.3125, 0.5, 0.3438, 0.5, 0.625, 0.5, 0.5938, 0.5, 0.5938, 0.5, 0.625, 0.5, 0.7812, 0.5, 0.75, 0.5, 0.75, 0.5, 0.7812, 0.5, 0.4688, 1.0, 0.5, 1.0, 0.5, 1.0, 0.4688, 1.0, 0.7812, 1.0, 0.8125, 1.0, 0.8125, 1.0, 0.7812, 1.0, 0.7188, 1.0, 0.75, 1.0, 0.75, 1.0, 0.7188, 1.0, 0.03125, 1.0, 0.0625, 1.0, 0.0625, 1.0, 0.03125, 1.0, 0.3438, 1.0, 0.375, 1.0, 0.375, 1.0, 0.3438, 1.0, 0.625, 1.0, 0.6562, 1.0, 0.6562, 1.0, 0.625, 1.0, 0.9375, 1.0, 0.9688, 1.0, 0.9688, 1.0, 0.9375, 1.0, 0.1875, 1.0, 0.2188, 1.0, 0.2188, 1.0, 0.1875, 1.0, 0.75, 1.0, 0.7812, 1.0, 0.7812, 1.0, 0.75, 1.0, 0.5, 1.0, 0.5312, 1.0, 0.5312, 1.0, 0.5, 1.0, 0.8125, 1.0, 0.8438, 1.0, 0.8438, 1.0, 0.8125, 1.0, 0.0625, 1.0, 0.09375, 1.0, 0.09375, 1.0, 0.0625, 1.0, 0.375, 1.0, 0.4062, 1.0, 0.4062, 1.0, 0.375, 1.0, 0.6562, 1.0, 0.6875, 1.0, 0.6875, 1.0, 0.6562, 1.0, 0.9688, 1.0, 1.0, 1.0, 1.0, 1.0, 0.9688, 1.0, 0.5312, 1.0, 0.5625, 1.0, 0.5625, 1.0, 0.5312, 1.0, 0.8438, 1.0, 0.875, 1.0, 0.875, 1.0, 0.8438, 1.0, 0.09375, 1.0, 0.125, 1.0, 0.125, 1.0, 0.09375, 1.0, 0.4062, 1.0, 0.4375, 1.0, 0.4375, 1.0, 0.4062, 1.0, 0.6875, 1.0, 0.7188, 1.0, 0.7188, 1.0, 0.6875, 1.0, 0.2812, 1.0, 0.3125, 1.0, 0.3125, 1.0, 0.2812, 1.0, 0.5625, 1.0, 0.5938, 1.0, 0.5938, 1.0, 0.5625, 1.0, 0.875, 1.0, 0.9062, 1.0, 0.9062, 1.0, 0.875, 1.0, 0.125, 1.0, 0.1562, 1.0, 0.1562, 1.0, 0.125, 1.0, 0.4375, 1.0, 0.4688, 1.0, 0.4688, 1.0, 0.4375, 1.0, 0.2188, 1.0, 0.25, 1.0, 0.25, 1.0, 0.2188, 1.0, 0.0, 1.0, 0.03125, 1.0, 0.03125, 1.0, 0.0, 1.0, 0.3125, 1.0, 0.3438, 1.0, 0.3438, 1.0, 0.3125, 1.0, 0.5938, 1.0, 0.625, 1.0, 0.625, 1.0, 0.5938, 1.0, 0.9062, 1.0, 0.9375, 1.0, 0.9375, 1.0, 0.9062, 1.0, 0.1562, 1.0, 0.1875, 1.0, 0.1875, 1.0, 0.1562, 1.0, 0.25, 1.0, 0.2812, 1.0, 0.2812, 1.0, 0.25, 1.0, 0.75, 0.5, 0.75, 0.5625, 0.7188, 0.5625, 0.7188, 0.5, 0.75, 0.9375, 0.7344, 1.0, 0.7187, 0.9375, 0.75, 0.875, 0.75, 0.9375, 0.7187, 0.9375, 0.7188, 0.875, 0.75, 0.8125, 0.75, 0.875, 0.7188, 0.875, 0.7188, 0.8125, 0.75, 0.75, 0.75, 0.8125, 0.7188, 0.8125, 0.7188, 0.75, 0.75, 0.6875, 0.75, 0.75, 0.7188, 0.75, 0.7188, 0.6875, 0.75, 0.625, 0.75, 0.6875, 0.7188, 0.6875, 0.7188, 0.625, 0.7188, 0.625, 0.7188, 0.6875, 0.6875, 0.6875, 0.6875, 0.625, 0.7188, 0.5625, 0.7188, 0.625, 0.6875, 0.625, 0.6875, 0.5625, 0.7188, 0.5, 0.7188, 0.5625, 0.6875, 0.5625, 0.6875, 0.5, 0.7187, 0.9375, 0.7031, 1.0, 0.6875, 0.9375, 0.7188, 0.875, 0.7187, 0.9375, 0.6875, 0.9375, 0.6875, 0.875, 0.7188, 0.8125, 0.7188, 0.875, 0.6875, 0.875, 0.6875, 0.8125, 0.7188, 0.75, 0.7188, 0.8125, 0.6875, 0.8125, 0.6875, 0.75, 0.7188, 0.6875, 0.7188, 0.75, 0.6875, 0.75, 0.6875, 0.6875, 0.6875, 0.875, 0.6875, 0.9375, 0.6562, 0.9375, 0.6562, 0.875, 0.6875, 0.8125, 0.6875, 0.875, 0.6562, 0.875, 0.6562, 0.8125, 0.6875, 0.75, 0.6875, 0.8125, 0.6562, 0.8125, 0.6562, 0.75, 0.6875, 0.6875, 0.6875, 0.75, 0.6562, 0.75, 0.6562, 0.6875, 0.6875, 0.625, 0.6875, 0.6875, 0.6562, 0.6875, 0.6562, 0.625, 0.6875, 0.5625, 0.6875, 0.625, 0.6562, 0.625, 0.6562, 0.5625, 0.6875, 0.5, 0.6875, 0.5625, 0.6562, 0.5625, 0.6562, 0.5, 0.6875, 0.9375, 0.6719, 1.0, 0.6562, 0.9375, 0.6562, 0.625, 0.6562, 0.6875, 0.625, 0.6875, 0.625, 0.625, 0.6562, 0.5625, 0.6562, 0.625, 0.625, 0.625, 0.625, 0.5625, 0.6562, 0.5, 0.6562, 0.5625, 0.625, 0.5625, 0.625, 0.5, 0.6562, 0.9375, 0.6406, 1.0, 0.625, 0.9375, 0.6562, 0.875, 0.6562, 0.9375, 0.625, 0.9375, 0.625, 0.875, 0.6562, 0.8125, 0.6562, 0.875, 0.625, 0.875, 0.625, 0.8125, 0.6562, 0.75, 0.6562, 0.8125, 0.625, 0.8125, 0.625, 0.75, 0.6562, 0.6875, 0.6562, 0.75, 0.625, 0.75, 0.625, 0.6875, 0.625, 0.8125, 0.625, 0.875, 0.5937, 0.875, 0.5937, 0.8125, 0.625, 0.75, 0.625, 0.8125, 0.5937, 0.8125, 0.5937, 0.75, 0.625, 0.6875, 0.625, 0.75, 0.5937, 0.75, 0.5937, 0.6875, 0.625, 0.625, 0.625, 0.6875, 0.5937, 0.6875, 0.5937, 0.625, 0.625, 0.5625, 0.625, 0.625, 0.5937, 0.625, 0.5937, 0.5625, 0.625, 0.5, 0.625, 0.5625, 0.5937, 0.5625, 0.5937, 0.5, 0.625, 0.9375, 0.6094, 1.0, 0.5937, 0.9375, 0.625, 0.875, 0.625, 0.9375, 0.5937, 0.9375, 0.5937, 0.875, 0.5937, 0.5625, 0.5937, 0.625, 0.5625, 0.625, 0.5625, 0.5625, 0.5937, 0.5, 0.5937, 0.5625, 0.5625, 0.5625, 0.5625, 0.5, 0.5937, 0.9375, 0.5781, 1.0, 0.5625, 0.9375, 0.5937, 0.875, 0.5937, 0.9375, 0.5625, 0.9375, 0.5625, 0.875, 0.5937, 0.8125, 0.5937, 0.875, 0.5625, 0.875, 0.5625, 0.8125, 0.5937, 0.75, 0.5937, 0.8125, 0.5625, 0.8125, 0.5625, 0.75, 0.5937, 0.6875, 0.5937, 0.75, 0.5625, 0.75, 0.5625, 0.6875, 0.5937, 0.625, 0.5937, 0.6875, 0.5625, 0.6875, 0.5625, 0.625, 0.5625, 0.75, 0.5625, 0.8125, 0.5312, 0.8125, 0.5312, 0.75, 0.5625, 0.6875, 0.5625, 0.75, 0.5312, 0.75, 0.5312, 0.6875, 0.5625, 0.625, 0.5625, 0.6875, 0.5312, 0.6875, 0.5312, 0.625, 0.5625, 0.5625, 0.5625, 0.625, 0.5312, 0.625, 0.5312, 0.5625, 0.5625, 0.5, 0.5625, 0.5625, 0.5312, 0.5625, 0.5312, 0.5, 0.5625, 0.9375, 0.5469, 1.0, 0.5312, 0.9375, 0.5625, 0.875, 0.5625, 0.9375, 0.5312, 0.9375, 0.5312, 0.875, 0.5625, 0.8125, 0.5625, 0.875, 0.5312, 0.875, 0.5312, 0.8125, 0.5312, 0.5, 0.5312, 0.5625, 0.5, 0.5625, 0.5, 0.5, 0.5312, 0.9375, 0.5156, 1.0, 0.5, 0.9375, 0.5312, 0.875, 0.5312, 0.9375, 0.5, 0.9375, 0.5, 0.875, 0.5312, 0.8125, 0.5312, 0.875, 0.5, 0.875, 0.5, 0.8125, 0.5312, 0.75, 0.5312, 0.8125, 0.5, 0.8125, 0.5, 0.75, 0.5312, 0.6875, 0.5312, 0.75, 0.5, 0.75, 0.5, 0.6875, 0.5312, 0.625, 0.5312, 0.6875, 0.5, 0.6875, 0.5, 0.625, 0.5312, 0.5625, 0.5312, 0.625, 0.5, 0.625, 0.5, 0.5625, 0.5, 0.75, 0.5, 0.8125, 0.4687, 0.8125, 0.4687, 0.75, 0.5, 0.6875, 0.5, 0.75, 0.4687, 0.75, 0.4687, 0.6875, 0.5, 0.625, 0.5, 0.6875, 0.4687, 0.6875, 0.4687, 0.625, 0.5, 0.5625, 0.5, 0.625, 0.4687, 0.625, 0.4687, 0.5625, 0.5, 0.5, 0.5, 0.5625, 0.4687, 0.5625, 0.4687, 0.5, 0.5, 0.9375, 0.4844, 1.0, 0.4687, 0.9375, 0.5, 0.875, 0.5, 0.9375, 0.4687, 0.9375, 0.4687, 0.875, 0.5, 0.8125, 0.5, 0.875, 0.4687, 0.875, 0.4687, 0.8125, 0.4687, 0.5, 0.4687, 0.5625, 0.4375, 0.5625, 0.4375, 0.5, 0.4687, 0.9375, 0.4531, 1.0, 0.4375, 0.9375, 0.4687, 0.875, 0.4687, 0.9375, 0.4375, 0.9375, 0.4375, 0.875, 0.4687, 0.8125, 0.4687, 0.875, 0.4375, 0.875, 0.4375, 0.8125, 0.4687, 0.75, 0.4687, 0.8125, 0.4375, 0.8125, 0.4375, 0.75, 0.4687, 0.6875, 0.4687, 0.75, 0.4375, 0.75, 0.4375, 0.6875, 0.4687, 0.625, 0.4687, 0.6875, 0.4375, 0.6875, 0.4375, 0.625, 0.4687, 0.5625, 0.4687, 0.625, 0.4375, 0.625, 0.4375, 0.5625, 0.4375, 0.6875, 0.4375, 0.75, 0.4062, 0.75, 0.4062, 0.6875, 0.4375, 0.625, 0.4375, 0.6875, 0.4062, 0.6875, 0.4062, 0.625, 0.4375, 0.5625, 0.4375, 0.625, 0.4062, 0.625, 0.4062, 0.5625, 0.4375, 0.5, 0.4375, 0.5625, 0.4062, 0.5625, 0.4062, 0.5, 0.4375, 0.9375, 0.4219, 1.0, 0.4062, 0.9375, 0.4375, 0.875, 0.4375, 0.9375, 0.4062, 0.9375, 0.4062, 0.875, 0.4375, 0.8125, 0.4375, 0.875, 0.4062, 0.875, 0.4062, 0.8125, 0.4375, 0.75, 0.4375, 0.8125, 0.4062, 0.8125, 0.4062, 0.75, 0.4062, 0.9375, 0.3906, 1.0, 0.375, 0.9375, 0.4062, 0.875, 0.4062, 0.9375, 0.375, 0.9375, 0.375, 0.875, 0.4062, 0.8125, 0.4062, 0.875, 0.375, 0.875, 0.375, 0.8125, 0.4062, 0.75, 0.4062, 0.8125, 0.375, 0.8125, 0.375, 0.75, 0.4062, 0.6875, 0.4062, 0.75, 0.375, 0.75, 0.375, 0.6875, 0.4062, 0.625, 0.4062, 0.6875, 0.375, 0.6875, 0.375, 0.625, 0.4062, 0.5625, 0.4062, 0.625, 0.375, 0.625, 0.375, 0.5625, 0.4062, 0.5, 0.4062, 0.5625, 0.375, 0.5625, 0.375, 0.5, 0.375, 0.6875, 0.375, 0.75, 0.3437, 0.75, 0.3437, 0.6875, 0.375, 0.625, 0.375, 0.6875, 0.3437, 0.6875, 0.3437, 0.625, 0.375, 0.5625, 0.375, 0.625, 0.3437, 0.625, 0.3437, 0.5625, 0.375, 0.5, 0.375, 0.5625, 0.3437, 0.5625, 0.3437, 0.5, 0.375, 0.9375, 0.3594, 1.0, 0.3437, 0.9375, 0.375, 0.875, 0.375, 0.9375, 0.3437, 0.9375, 0.3437, 0.875, 0.375, 0.8125, 0.375, 0.875, 0.3437, 0.875, 0.3437, 0.8125, 0.375, 0.75, 0.375, 0.8125, 0.3437, 0.8125, 0.3437, 0.75, 0.3437, 0.875, 0.3437, 0.9375, 0.3125, 0.9375, 0.3125, 0.875, 0.3437, 0.8125, 0.3437, 0.875, 0.3125, 0.875, 0.3125, 0.8125, 0.3437, 0.75, 0.3437, 0.8125, 0.3125, 0.8125, 0.3125, 0.75, 0.3437, 0.6875, 0.3437, 0.75, 0.3125, 0.75, 0.3125, 0.6875, 0.3437, 0.625, 0.3437, 0.6875, 0.3125, 0.6875, 0.3125, 0.625, 0.3437, 0.5625, 0.3437, 0.625, 0.3125, 0.625, 0.3125, 0.5625, 0.3437, 0.5, 0.3437, 0.5625, 0.3125, 0.5625, 0.3125, 0.5, 0.3437, 0.9375, 0.3281, 1.0, 0.3125, 0.9375, 0.3125, 0.625, 0.3125, 0.6875, 0.2812, 0.6875, 0.2812, 0.625, 0.3125, 0.5625, 0.3125, 0.625, 0.2812, 0.625, 0.2812, 0.5625, 0.3125, 0.5, 0.3125, 0.5625, 0.2812, 0.5625, 0.2812, 0.5, 0.3125, 0.9375, 0.2969, 1.0, 0.2812, 0.9375, 0.3125, 0.875, 0.3125, 0.9375, 0.2812, 0.9375, 0.2812, 0.875, 0.3125, 0.8125, 0.3125, 0.875, 0.2812, 0.875, 0.2812, 0.8125, 0.3125, 0.75, 0.3125, 0.8125, 0.2812, 0.8125, 0.2812, 0.75, 0.3125, 0.6875, 0.3125, 0.75, 0.2812, 0.75, 0.2812, 0.6875, 0.2812, 0.8125, 0.2812, 0.875, 0.25, 0.875, 0.25, 0.8125, 0.2812, 0.75, 0.2812, 0.8125, 0.25, 0.8125, 0.25, 0.75, 0.2812, 0.6875, 0.2812, 0.75, 0.25, 0.75, 0.25, 0.6875, 0.2812, 0.625, 0.2812, 0.6875, 0.25, 0.6875, 0.25, 0.625, 0.2812, 0.5625, 0.2812, 0.625, 0.25, 0.625, 0.25, 0.5625, 0.2812, 0.5, 0.2812, 0.5625, 0.25, 0.5625, 0.25, 0.5, 0.2812, 0.9375, 0.2656, 1.0, 0.25, 0.9375, 0.2812, 0.875, 0.2812, 0.9375, 0.25, 0.9375, 0.25, 0.875, 0.25, 0.5625, 0.25, 0.625, 0.2188, 0.625, 0.2187, 0.5625, 0.25, 0.5, 0.25, 0.5625, 0.2187, 0.5625, 0.2187, 0.5, 0.25, 0.9375, 0.2344, 1.0, 0.2188, 0.9375, 0.25, 0.875, 0.25, 0.9375, 0.2188, 0.9375, 0.2188, 0.875, 0.25, 0.8125, 0.25, 0.875, 0.2188, 0.875, 0.2188, 0.8125, 0.25, 0.75, 0.25, 0.8125, 0.2188, 0.8125, 0.2187, 0.75, 0.25, 0.6875, 0.25, 0.75, 0.2187, 0.75, 0.2187, 0.6875, 0.25, 0.625, 0.25, 0.6875, 0.2187, 0.6875, 0.2188, 0.625, 0.2188, 0.8125, 0.2188, 0.875, 0.1875, 0.875, 0.1875, 0.8125, 0.2187, 0.75, 0.2188, 0.8125, 0.1875, 0.8125, 0.1875, 0.75, 0.2187, 0.6875, 0.2187, 0.75, 0.1875, 0.75, 0.1875, 0.6875, 0.2188, 0.625, 0.2187, 0.6875, 0.1875, 0.6875, 0.1875, 0.625, 0.2187, 0.5625, 0.2188, 0.625, 0.1875, 0.625, 0.1875, 0.5625, 0.2187, 0.5, 0.2187, 0.5625, 0.1875, 0.5625, 0.1875, 0.5, 0.2188, 0.9375, 0.2031, 1.0, 0.1875, 0.9375, 0.2188, 0.875, 0.2188, 0.9375, 0.1875, 0.9375, 0.1875, 0.875, 0.1875, 0.5625, 0.1875, 0.625, 0.1563, 0.625, 0.1562, 0.5625, 0.1875, 0.5, 0.1875, 0.5625, 0.1562, 0.5625, 0.1562, 0.5, 0.1875, 0.9375, 0.1719, 1.0, 0.1563, 0.9375, 0.1875, 0.875, 0.1875, 0.9375, 0.1563, 0.9375, 0.1563, 0.875, 0.1875, 0.8125, 0.1875, 0.875, 0.1563, 0.875, 0.1563, 0.8125, 0.1875, 0.75, 0.1875, 0.8125, 0.1563, 0.8125, 0.1563, 0.75, 0.1875, 0.6875, 0.1875, 0.75, 0.1563, 0.75, 0.1562, 0.6875, 0.1875, 0.625, 0.1875, 0.6875, 0.1562, 0.6875, 0.1563, 0.625, 0.1563, 0.75, 0.1563, 0.8125, 0.125, 0.8125, 0.125, 0.75, 0.1562, 0.6875, 0.1563, 0.75, 0.125, 0.75, 0.125, 0.6875, 0.1563, 0.625, 0.1562, 0.6875, 0.125, 0.6875, 0.125, 0.625, 0.1562, 0.5625, 0.1563, 0.625, 0.125, 0.625, 0.125, 0.5625, 0.1562, 0.5, 0.1562, 0.5625, 0.125, 0.5625, 0.125, 0.5, 0.1563, 0.9375, 0.1406, 1.0, 0.125, 0.9375, 0.1563, 0.875, 0.1563, 0.9375, 0.125, 0.9375, 0.125, 0.875, 0.1563, 0.8125, 0.1563, 0.875, 0.125, 0.875, 0.125, 0.8125, 0.125, 0.5, 0.125, 0.5625, 0.09375, 0.5625, 0.09375, 0.5, 0.125, 0.9375, 0.1094, 1.0, 0.09375, 0.9375, 0.125, 0.875, 0.125, 0.9375, 0.09375, 0.9375, 0.09375, 0.875, 0.125, 0.8125, 0.125, 0.875, 0.09375, 0.875, 0.09375, 0.8125, 0.125, 0.75, 0.125, 0.8125, 0.09375, 0.8125, 0.09375, 0.75, 0.125, 0.6875, 0.125, 0.75, 0.09375, 0.75, 0.09375, 0.6875, 0.125, 0.625, 0.125, 0.6875, 0.09375, 0.6875, 0.09375, 0.625, 0.125, 0.5625, 0.125, 0.625, 0.09375, 0.625, 0.09375, 0.5625, 0.09375, 0.75, 0.09375, 0.8125, 0.0625, 0.8125, 0.0625, 0.75, 0.09375, 0.6875, 0.09375, 0.75, 0.0625, 0.75, 0.0625, 0.6875, 0.09375, 0.625, 0.09375, 0.6875, 0.0625, 0.6875, 0.0625, 0.625, 0.09375, 0.5625, 0.09375, 0.625, 0.0625, 0.625, 0.0625, 0.5625, 0.09375, 0.5, 0.09375, 0.5625, 0.0625, 0.5625, 0.0625, 0.5, 0.09375, 0.9375, 0.07813, 1.0, 0.0625, 0.9375, 0.09375, 0.875, 0.09375, 0.9375, 0.0625, 0.9375, 0.0625, 0.875, 0.09375, 0.8125, 0.09375, 0.875, 0.0625, 0.875, 0.0625, 0.8125, 0.0625, 0.5, 0.0625, 0.5625, 0.03125, 0.5625, 0.03125, 0.5, 0.0625, 0.9375, 0.04688, 1.0, 0.03125, 0.9375, 0.0625, 0.875, 0.0625, 0.9375, 0.03125, 0.9375, 0.03125, 0.875, 0.0625, 0.8125, 0.0625, 0.875, 0.03125, 0.875, 0.03125, 0.8125, 0.0625, 0.75, 0.0625, 0.8125, 0.03125, 0.8125, 0.03125, 0.75, 0.0625, 0.6875, 0.0625, 0.75, 0.03125, 0.75, 0.03125, 0.6875, 0.0625, 0.625, 0.0625, 0.6875, 0.03125, 0.6875, 0.03125, 0.625, 0.0625, 0.5625, 0.0625, 0.625, 0.03125, 0.625, 0.03125, 0.5625, 0.03125, 0.6875, 0.03125, 0.75, 0.0, 0.75, 0.0, 0.6875, 0.03125, 0.625, 0.03125, 0.6875, 0.0, 0.6875, 5.96e-08, 0.625, 0.03125, 0.5625, 0.03125, 0.625, 5.96e-08, 0.625, 0.0, 0.5625, 0.03125, 0.5, 0.03125, 0.5625, 0.0, 0.5625, 0.0, 0.5, 0.03125, 0.9375, 0.01563, 1.0, 2.384e-07, 0.9375, 0.03125, 0.875, 0.03125, 0.9375, 2.384e-07, 0.9375, 8.941e-08, 0.875, 0.03125, 0.8125, 0.03125, 0.875, 8.941e-08, 0.875, 5.96e-08, 0.8125, 0.03125, 0.75, 0.03125, 0.8125, 5.96e-08, 0.8125, 0.0, 0.75, 1.0, 0.875, 1.0, 0.9375, 0.9688, 0.9375, 0.9688, 0.875, 1.0, 0.8125, 1.0, 0.875, 0.9688, 0.875, 0.9688, 0.8125, 1.0, 0.75, 1.0, 0.8125, 0.9688, 0.8125, 0.9688, 0.75, 1.0, 0.6875, 1.0, 0.75, 0.9688, 0.75, 0.9688, 0.6875, 1.0, 0.625, 1.0, 0.6875, 0.9688, 0.6875, 0.9688, 0.625, 1.0, 0.5625, 1.0, 0.625, 0.9688, 0.625, 0.9688, 0.5625, 1.0, 0.5, 1.0, 0.5625, 0.9688, 0.5625, 0.9688, 0.5, 1.0, 0.9375, 0.9844, 1.0, 0.9688, 0.9375, 0.9688, 0.625, 0.9688, 0.6875, 0.9375, 0.6875, 0.9375, 0.625, 0.9688, 0.5625, 0.9688, 0.625, 0.9375, 0.625, 0.9375, 0.5625, 0.9688, 0.5, 0.9688, 0.5625, 0.9375, 0.5625, 0.9375, 0.5, 0.9688, 0.9375, 0.9531, 1.0, 0.9375, 0.9375, 0.9688, 0.875, 0.9688, 0.9375, 0.9375, 0.9375, 0.9375, 0.875, 0.9688, 0.8125, 0.9688, 0.875, 0.9375, 0.875, 0.9375, 0.8125, 0.9688, 0.75, 0.9688, 0.8125, 0.9375, 0.8125, 0.9375, 0.75, 0.9688, 0.6875, 0.9688, 0.75, 0.9375, 0.75, 0.9375, 0.6875, 0.9375, 0.875, 0.9375, 0.9375, 0.9063, 0.9375, 0.9063, 0.875, 0.9375, 0.8125, 0.9375, 0.875, 0.9063, 0.875, 0.9062, 0.8125, 0.9375, 0.75, 0.9375, 0.8125, 0.9062, 0.8125, 0.9062, 0.75, 0.9375, 0.6875, 0.9375, 0.75, 0.9062, 0.75, 0.9062, 0.6875, 0.9375, 0.625, 0.9375, 0.6875, 0.9062, 0.6875, 0.9062, 0.625, 0.9375, 0.5625, 0.9375, 0.625, 0.9062, 0.625, 0.9062, 0.5625, 0.9375, 0.5, 0.9375, 0.5625, 0.9062, 0.5625, 0.9062, 0.5, 0.9375, 0.9375, 0.9219, 1.0, 0.9063, 0.9375, 0.9062, 0.625, 0.9062, 0.6875, 0.875, 0.6875, 0.875, 0.625, 0.9062, 0.5625, 0.9062, 0.625, 0.875, 0.625, 0.875, 0.5625, 0.9062, 0.5, 0.9062, 0.5625, 0.875, 0.5625, 0.875, 0.5, 0.9063, 0.9375, 0.8906, 1.0, 0.875, 0.9375, 0.9063, 0.875, 0.9063, 0.9375, 0.875, 0.9375, 0.875, 0.875, 0.9062, 0.8125, 0.9063, 0.875, 0.875, 0.875, 0.875, 0.8125, 0.9062, 0.75, 0.9062, 0.8125, 0.875, 0.8125, 0.875, 0.75, 0.9062, 0.6875, 0.9062, 0.75, 0.875, 0.75, 0.875, 0.6875, 0.875, 0.8125, 0.875, 0.875, 0.8438, 0.875, 0.8438, 0.8125, 0.875, 0.75, 0.875, 0.8125, 0.8438, 0.8125, 0.8438, 0.75, 0.875, 0.6875, 0.875, 0.75, 0.8438, 0.75, 0.8438, 0.6875, 0.875, 0.625, 0.875, 0.6875, 0.8438, 0.6875, 0.8438, 0.625, 0.875, 0.5625, 0.875, 0.625, 0.8438, 0.625, 0.8438, 0.5625, 0.875, 0.5, 0.875, 0.5625, 0.8438, 0.5625, 0.8438, 0.5, 0.875, 0.9375, 0.8594, 1.0, 0.8438, 0.9375, 0.875, 0.875, 0.875, 0.9375, 0.8438, 0.9375, 0.8438, 0.875, 0.8438, 0.5625, 0.8438, 0.625, 0.8125, 0.625, 0.8125, 0.5625, 0.8438, 0.5, 0.8438, 0.5625, 0.8125, 0.5625, 0.8125, 0.5, 0.8438, 0.9375, 0.8281, 1.0, 0.8125, 0.9375, 0.8438, 0.875, 0.8438, 0.9375, 0.8125, 0.9375, 0.8125, 0.875, 0.8438, 0.8125, 0.8438, 0.875, 0.8125, 0.875, 0.8125, 0.8125, 0.8438, 0.75, 0.8438, 0.8125, 0.8125, 0.8125, 0.8125, 0.75, 0.8438, 0.6875, 0.8438, 0.75, 0.8125, 0.75, 0.8125, 0.6875, 0.8438, 0.625, 0.8438, 0.6875, 0.8125, 0.6875, 0.8125, 0.625, 0.8125, 0.8125, 0.8125, 0.875, 0.7812, 0.875, 0.7812, 0.8125, 0.8125, 0.75, 0.8125, 0.8125, 0.7812, 0.8125, 0.7812, 0.75, 0.8125, 0.6875, 0.8125, 0.75, 0.7812, 0.75, 0.7812, 0.6875, 0.8125, 0.625, 0.8125, 0.6875, 0.7812, 0.6875, 0.7812, 0.625, 0.8125, 0.5625, 0.8125, 0.625, 0.7812, 0.625, 0.7812, 0.5625, 0.8125, 0.5, 0.8125, 0.5625, 0.7812, 0.5625, 0.7812, 0.5, 0.8125, 0.9375, 0.7969, 1.0, 0.7812, 0.9375, 0.8125, 0.875, 0.8125, 0.9375, 0.7812, 0.9375, 0.7812, 0.875, 0.7812, 0.5625, 0.7812, 0.625, 0.75, 0.625, 0.75, 0.5625, 0.7812, 0.5, 0.7812, 0.5625, 0.75, 0.5625, 0.75, 0.5, 0.7812, 0.9375, 0.7656, 1.0, 0.75, 0.9375, 0.7812, 0.875, 0.7812, 0.9375, 0.75, 0.9375, 0.75, 0.875, 0.7812, 0.8125, 0.7812, 0.875, 0.75, 0.875, 0.75, 0.8125, 0.7812, 0.75, 0.7812, 0.8125, 0.75, 0.8125, 0.75, 0.75, 0.7812, 0.6875, 0.7812, 0.75, 0.75, 0.75, 0.75, 0.6875, 0.7812, 0.625, 0.7812, 0.6875, 0.75, 0.6875, 0.75, 0.625, 0.75, 0.49, 0.7968, 0.4854, 0.8418, 0.4717, 0.8833, 0.4496, 0.9197, 0.4197, 0.9496, 0.3833, 0.9717, 0.3418, 0.9854, 0.2968, 0.99, 0.25, 0.9854, 0.2032, 0.9717, 0.1582, 0.9496, 0.1167, 0.9197, 0.08029, 0.8833, 0.05045, 0.8418, 0.02827, 0.7968, 0.01461, 0.75, 0.01, 0.7032, 0.01461, 0.6582, 0.02827, 0.6167, 0.05045, 0.5803, 0.08029, 0.5504, 0.1167, 0.5283, 0.1582, 0.5146, 0.2032, 0.51, 0.25, 0.5146, 0.2968, 0.5283, 0.3418, 0.5504, 0.3833, 0.5803, 0.4197, 0.6167, 0.4496, 0.6582, 0.4717, 0.7032, 0.4854, 0.4062, 0.5, 0.375, 0.5, 0.375, 0.5, 0.4062, 0.5, 0.8125, 0.5, 0.7812, 0.5, 0.7812, 0.5, 0.8125, 0.5, 0.375, 0.5, 0.3438, 0.5, 0.3438, 0.5, 0.375, 0.5, 0.7812, 0.5, 0.75, 0.5, 0.75, 0.5, 0.7812, 0.5, 0.3438, 0.5, 0.3125, 0.5, 0.3125, 0.5, 0.3438, 0.5, 0.75, 0.5, 0.7188, 0.5, 0.7188, 0.5, 0.75, 0.5, 0.3125, 0.5, 0.2812, 0.5, 0.2812, 0.5, 0.3125, 0.5, 0.7188, 0.5, 0.6875, 0.5, 0.6875, 0.5, 0.7188, 0.5, 0.2812, 0.5, 0.25, 0.5, 0.25, 0.5, 0.2812, 0.5, 0.6875, 0.5, 0.6562, 0.5, 0.6562, 0.5, 0.6875, 0.5, 0.25, 0.5, 0.2188, 0.5, 0.2188, 0.5, 0.25, 0.5, 0.6562, 0.5, 0.625, 0.5, 0.625, 0.5, 0.6562, 0.5, 0.2188, 0.5, 0.1875, 0.5, 0.1875, 0.5, 0.2188, 0.5, 0.625, 0.5, 0.5938, 0.5, 0.5938, 0.5, 0.625, 0.5, 0.1875, 0.5, 0.1562, 0.5, 0.1562, 0.5, 0.1875, 0.5, 0.5938, 0.5, 0.5625, 0.5, 0.5625, 0.5, 0.5938, 0.5, 1.0, 0.5, 0.9688, 0.5, 0.9688, 0.5, 1.0, 0.5, 0.1562, 0.5, 0.125, 0.5, 0.125, 0.5, 0.1562, 0.5, 0.5625, 0.5, 0.5312, 0.5, 0.5312, 0.5, 0.5625, 0.5, 0.9688, 0.5, 0.9375, 0.5, 0.9375, 0.5, 0.9688, 0.5, 0.125, 0.5, 0.09375, 0.5, 0.09375, 0.5, 0.125, 0.5, 0.5312, 0.5, 0.5, 0.5, 0.5, 0.5, 0.5312, 0.5, 0.9375, 0.5, 0.9062, 0.5, 0.9062, 0.5, 0.9375, 0.5, 0.09375, 0.5, 0.0625, 0.5, 0.0625, 0.5, 0.09375, 0.5, 0.5, 0.5, 0.4688, 0.5, 0.4688, 0.5, 0.5, 0.5, 0.9062, 0.5, 0.875, 0.5, 0.875, 0.5, 0.9062, 0.5, 0.0625, 0.5, 0.03125, 0.5, 0.03125, 0.5, 0.0625, 0.5, 0.4688, 0.5, 0.4375, 0.5, 0.4375, 0.5, 0.4688, 0.5, 0.875, 0.5, 0.8438, 0.5, 0.8438, 0.5, 0.875, 0.5, 0.03125, 0.5, 0.0, 0.5, 0.0, 0.5, 0.03125, 0.5, 0.4375, 0.5, 0.4062, 0.5, 0.4062, 0.5, 0.4375, 0.5])
me_cylinder.materials.append(mat_material_001)
me_cylinder.materials.append(mat_material_002)
me_cylinder.materials.append(mat_material_003)
me_cylinder.use_remesh_fix_poles = True
me_cylinder.use_remesh_preserve_attributes = False
me_cylinder.use_mirror_vertex_groups = False
me_cylinder.update()

# ---- objects
ob_cylinder = bpy.data.objects.new('Cylinder', me_cylinder)

# ---- transforms, parenting, visibility, modifiers, constraints
ob_cylinder.location = (0.0, 0.0, 0.0)
ob_cylinder.lineart.crease_threshold = 0.0

# ---- collection membership
col_collection.objects.link(ob_cylinder)

# ---- scene / render settings (as saved in the file)
scene.frame_start = 1; scene.frame_end = 250; scene.frame_set(48)
scene.render.engine = 'BLENDER_EEVEE_NEXT'
scene.cycles.use_denoising = False
scene.cycles.samples = 128
scene.cycles.sampling_pattern = 'TABULATED_SOBOL'
scene.cycles.use_adaptive_sampling = False
scene.cycles.use_light_tree = False
scene.view_settings.view_transform = 'Filmic'
bpy.context.view_layer.update()

# ---- added for rendering (the .blend has no active camera and no usable light): camera, sun
cam_auto = bpy.data.cameras.new('AutoCamera')
cam_auto.lens = 50.0
cam_auto.sensor_width = 36.0
cam_auto.clip_end = 1000.0
ob_auto_camera = bpy.data.objects.new('AutoCamera', cam_auto)
scene.collection.objects.link(ob_auto_camera)
ob_auto_camera.location = (1.3299, -1.59587, 1.15166)
ob_auto_camera.rotation_euler = (1.09748, -7.21219e-08, 0.694738)
scene.camera = ob_auto_camera
light_auto_sun = bpy.data.lights.new('AutoSun', 'SUN')
light_auto_sun.energy = 3.0
light_auto_sun.angle = 0.0523599
ob_auto_sun = bpy.data.objects.new('AutoSun', light_auto_sun)
scene.collection.objects.link(ob_auto_sun)
ob_auto_sun.rotation_euler = (0.872665, 0.174533, 0.523599)
bpy.context.view_layer.update()
